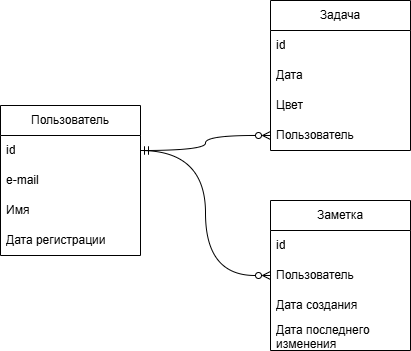

The diagram above was exported from draw.io. Its source (the exported page's mxGraphModel, read from the mxfile embedded in the PNG):
<mxGraphModel dx="1050" dy="530" grid="1" gridSize="10" guides="1" tooltips="1" connect="1" arrows="1" fold="1" page="1" pageScale="1" pageWidth="827" pageHeight="1169" math="0" shadow="0">
  <root>
    <mxCell id="0" />
    <mxCell id="1" parent="0" />
    <mxCell id="e7BypsBekKCbL_-ePLzP-1" value="Пользователь" style="swimlane;fontStyle=0;childLayout=stackLayout;horizontal=1;startSize=30;horizontalStack=0;resizeParent=1;resizeParentMax=0;resizeLast=0;collapsible=1;marginBottom=0;whiteSpace=wrap;html=1;" vertex="1" parent="1">
      <mxGeometry x="190" y="145" width="140" height="150" as="geometry" />
    </mxCell>
    <mxCell id="e7BypsBekKCbL_-ePLzP-2" value="id" style="text;strokeColor=none;fillColor=none;align=left;verticalAlign=middle;spacingLeft=4;spacingRight=4;overflow=hidden;points=[[0,0.5],[1,0.5]];portConstraint=eastwest;rotatable=0;whiteSpace=wrap;html=1;" vertex="1" parent="e7BypsBekKCbL_-ePLzP-1">
      <mxGeometry y="30" width="140" height="30" as="geometry" />
    </mxCell>
    <mxCell id="e7BypsBekKCbL_-ePLzP-3" value="e-mail" style="text;strokeColor=none;fillColor=none;align=left;verticalAlign=middle;spacingLeft=4;spacingRight=4;overflow=hidden;points=[[0,0.5],[1,0.5]];portConstraint=eastwest;rotatable=0;whiteSpace=wrap;html=1;" vertex="1" parent="e7BypsBekKCbL_-ePLzP-1">
      <mxGeometry y="60" width="140" height="30" as="geometry" />
    </mxCell>
    <mxCell id="e7BypsBekKCbL_-ePLzP-4" value="Имя" style="text;strokeColor=none;fillColor=none;align=left;verticalAlign=middle;spacingLeft=4;spacingRight=4;overflow=hidden;points=[[0,0.5],[1,0.5]];portConstraint=eastwest;rotatable=0;whiteSpace=wrap;html=1;" vertex="1" parent="e7BypsBekKCbL_-ePLzP-1">
      <mxGeometry y="90" width="140" height="30" as="geometry" />
    </mxCell>
    <mxCell id="e7BypsBekKCbL_-ePLzP-5" value="Дата регистрации" style="text;strokeColor=none;fillColor=none;align=left;verticalAlign=middle;spacingLeft=4;spacingRight=4;overflow=hidden;points=[[0,0.5],[1,0.5]];portConstraint=eastwest;rotatable=0;whiteSpace=wrap;html=1;" vertex="1" parent="e7BypsBekKCbL_-ePLzP-1">
      <mxGeometry y="120" width="140" height="30" as="geometry" />
    </mxCell>
    <mxCell id="e7BypsBekKCbL_-ePLzP-6" value="Задача" style="swimlane;fontStyle=0;childLayout=stackLayout;horizontal=1;startSize=30;horizontalStack=0;resizeParent=1;resizeParentMax=0;resizeLast=0;collapsible=1;marginBottom=0;whiteSpace=wrap;html=1;" vertex="1" parent="1">
      <mxGeometry x="460" y="40" width="140" height="150" as="geometry" />
    </mxCell>
    <mxCell id="e7BypsBekKCbL_-ePLzP-7" value="id" style="text;strokeColor=none;fillColor=none;align=left;verticalAlign=middle;spacingLeft=4;spacingRight=4;overflow=hidden;points=[[0,0.5],[1,0.5]];portConstraint=eastwest;rotatable=0;whiteSpace=wrap;html=1;" vertex="1" parent="e7BypsBekKCbL_-ePLzP-6">
      <mxGeometry y="30" width="140" height="30" as="geometry" />
    </mxCell>
    <mxCell id="e7BypsBekKCbL_-ePLzP-8" value="Дата" style="text;strokeColor=none;fillColor=none;align=left;verticalAlign=middle;spacingLeft=4;spacingRight=4;overflow=hidden;points=[[0,0.5],[1,0.5]];portConstraint=eastwest;rotatable=0;whiteSpace=wrap;html=1;" vertex="1" parent="e7BypsBekKCbL_-ePLzP-6">
      <mxGeometry y="60" width="140" height="30" as="geometry" />
    </mxCell>
    <mxCell id="e7BypsBekKCbL_-ePLzP-9" value="Цвет" style="text;strokeColor=none;fillColor=none;align=left;verticalAlign=middle;spacingLeft=4;spacingRight=4;overflow=hidden;points=[[0,0.5],[1,0.5]];portConstraint=eastwest;rotatable=0;whiteSpace=wrap;html=1;" vertex="1" parent="e7BypsBekKCbL_-ePLzP-6">
      <mxGeometry y="90" width="140" height="30" as="geometry" />
    </mxCell>
    <mxCell id="e7BypsBekKCbL_-ePLzP-10" value="Пользователь" style="text;strokeColor=none;fillColor=none;align=left;verticalAlign=middle;spacingLeft=4;spacingRight=4;overflow=hidden;points=[[0,0.5],[1,0.5]];portConstraint=eastwest;rotatable=0;whiteSpace=wrap;html=1;" vertex="1" parent="e7BypsBekKCbL_-ePLzP-6">
      <mxGeometry y="120" width="140" height="30" as="geometry" />
    </mxCell>
    <mxCell id="e7BypsBekKCbL_-ePLzP-11" value="Заметка" style="swimlane;fontStyle=0;childLayout=stackLayout;horizontal=1;startSize=30;horizontalStack=0;resizeParent=1;resizeParentMax=0;resizeLast=0;collapsible=1;marginBottom=0;whiteSpace=wrap;html=1;" vertex="1" parent="1">
      <mxGeometry x="460" y="240" width="140" height="150" as="geometry" />
    </mxCell>
    <mxCell id="e7BypsBekKCbL_-ePLzP-12" value="id" style="text;strokeColor=none;fillColor=none;align=left;verticalAlign=middle;spacingLeft=4;spacingRight=4;overflow=hidden;points=[[0,0.5],[1,0.5]];portConstraint=eastwest;rotatable=0;whiteSpace=wrap;html=1;" vertex="1" parent="e7BypsBekKCbL_-ePLzP-11">
      <mxGeometry y="30" width="140" height="30" as="geometry" />
    </mxCell>
    <mxCell id="e7BypsBekKCbL_-ePLzP-13" value="Пользователь" style="text;strokeColor=none;fillColor=none;align=left;verticalAlign=middle;spacingLeft=4;spacingRight=4;overflow=hidden;points=[[0,0.5],[1,0.5]];portConstraint=eastwest;rotatable=0;whiteSpace=wrap;html=1;" vertex="1" parent="e7BypsBekKCbL_-ePLzP-11">
      <mxGeometry y="60" width="140" height="30" as="geometry" />
    </mxCell>
    <mxCell id="e7BypsBekKCbL_-ePLzP-14" value="Дата создания" style="text;strokeColor=none;fillColor=none;align=left;verticalAlign=middle;spacingLeft=4;spacingRight=4;overflow=hidden;points=[[0,0.5],[1,0.5]];portConstraint=eastwest;rotatable=0;whiteSpace=wrap;html=1;" vertex="1" parent="e7BypsBekKCbL_-ePLzP-11">
      <mxGeometry y="90" width="140" height="30" as="geometry" />
    </mxCell>
    <mxCell id="e7BypsBekKCbL_-ePLzP-15" value="Дата последнего изменения" style="text;strokeColor=none;fillColor=none;align=left;verticalAlign=middle;spacingLeft=4;spacingRight=4;overflow=hidden;points=[[0,0.5],[1,0.5]];portConstraint=eastwest;rotatable=0;whiteSpace=wrap;html=1;" vertex="1" parent="e7BypsBekKCbL_-ePLzP-11">
      <mxGeometry y="120" width="140" height="30" as="geometry" />
    </mxCell>
    <mxCell id="e7BypsBekKCbL_-ePLzP-16" style="edgeStyle=orthogonalEdgeStyle;rounded=0;orthogonalLoop=1;jettySize=auto;html=1;entryX=0;entryY=0.5;entryDx=0;entryDy=0;startArrow=ERmandOne;startFill=0;endArrow=ERzeroToMany;endFill=0;curved=1;" edge="1" parent="1" source="e7BypsBekKCbL_-ePLzP-2" target="e7BypsBekKCbL_-ePLzP-10">
      <mxGeometry relative="1" as="geometry" />
    </mxCell>
    <mxCell id="e7BypsBekKCbL_-ePLzP-17" style="edgeStyle=orthogonalEdgeStyle;rounded=0;orthogonalLoop=1;jettySize=auto;html=1;entryX=0;entryY=0.5;entryDx=0;entryDy=0;curved=1;startArrow=ERmandOne;startFill=0;endArrow=ERzeroToMany;endFill=0;" edge="1" parent="1" source="e7BypsBekKCbL_-ePLzP-2" target="e7BypsBekKCbL_-ePLzP-13">
      <mxGeometry relative="1" as="geometry" />
    </mxCell>
  </root>
</mxGraphModel>